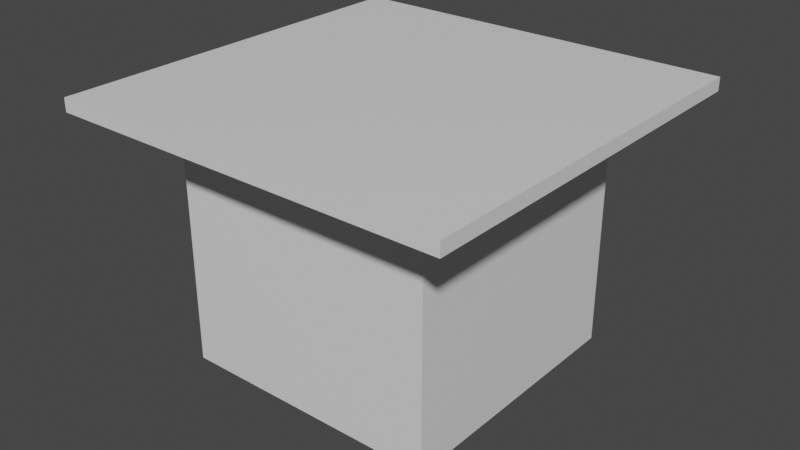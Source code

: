 # Source: Side.blend  (saved by Blender 2.80.75; exported with 4.5.12 LTS)
import bpy
from mathutils import Matrix  # noqa: F401  (used for matrix-valued properties, if any)

bpy.ops.wm.read_factory_settings(use_empty=True)
scene = bpy.context.scene
scene.name = 'Scene'

# ---- collections
col_collection = bpy.data.collections.new('Collection'); scene.collection.children.link(col_collection)

# ---- materials (node trees are filled in below, after node groups)
mat_material = bpy.data.materials.new('Material')
mat_material.alpha_threshold = 0.0
mat_material.use_transparent_shadow = False
mat_material.line_color = (0.0, 0.0, 0.0, 1.0)

# ---- material node trees
mat_material.use_nodes = True; mat_material.node_tree.nodes.clear()
_N = mat_material.node_tree.nodes; _L = mat_material.node_tree.links
n0 = _N.new('ShaderNodeOutputMaterial'); n0.name = 'Material Output'; n0.location = (300, 300)
n1 = _N.new('ShaderNodeBsdfPrincipled'); n1.name = 'Principled BSDF'; n1.location = (10, 300)
n1.distribution = 'GGX'
n1.subsurface_method = 'BURLEY'
n1.inputs[2].default_value = 0.4
n1.inputs[3].default_value = 1.45
n1.inputs[27].default_value = (0.0, 0.0, 0.0, 1.0)
n1.inputs[28].default_value = 1.0
_L.new(n1.outputs[0], n0.inputs[0])
n0.is_active_output = True

# ---- world
world_world = bpy.data.worlds.new('World'); scene.world = world_world
world_world.use_nodes = True; world_world.node_tree.nodes.clear()
_N = world_world.node_tree.nodes; _L = world_world.node_tree.links
n0 = _N.new('ShaderNodeOutputWorld'); n0.name = 'World Output'; n0.location = (300, 300)
n1 = _N.new('ShaderNodeBackground'); n1.name = 'Background'; n1.location = (10, 300)
n1.inputs[0].default_value = (0.05088, 0.05088, 0.05088, 1.0)
_L.new(n1.outputs[0], n0.inputs[0])
n0.is_active_output = True
world_world.color = (0.05088, 0.05088, 0.05088)
world_world.use_sun_shadow = False
world_world.sun_shadow_jitter_overblur = 0.0

# ---- meshes
me_cube = bpy.data.meshes.new('Cube')
me_cube.from_pydata([(1.0, 1.0, 1.0), (0.6199, 1.0, -0.6199), (1.0, -1.0, 1.0), (1.0, -1.0, -1.0), (-1.0, 1.0, 1.0), (-0.6199, 1.0, -0.6199), (-1.0, -1.0, 1.0), (-1.0, -1.0, -1.0), (0.6199, 1.0, 0.5199), (-1.0, -1.0, 0.9), (1.0, -1.0, 0.9), (-0.6199, 1.0, 0.5199), (1.5, 1.0, 1.0), (1.5, -1.0, 1.0), (1.5, 1.0, 0.9), (1.5, -1.0, 0.9), (-1.0, -1.5, 0.9), (-1.0, -1.5, 1.0), (1.0, -1.5, 1.0), (1.0, -1.5, 0.9), (-1.0, 1.5, 1.0), (1.0, 1.5, 1.0), (1.0, 1.5, 0.9), (-1.0, 1.5, 0.9), (-1.5, -1.0, 0.9), (-1.5, -1.0, 1.0), (-1.5, 1.0, 1.0), (-1.5, 1.0, 0.9), (-1.0, -1.5, 0.9), (-1.0, -1.5, 1.0), (-1.5, -1.5, 0.9), (-1.5, -1.5, 1.0), (1.5, -1.0, 1.0), (1.5, -1.0, 0.9), (1.5, -1.5, 1.0), (1.5, -1.5, 0.9), (1.0, 1.5, 1.0), (1.0, 1.5, 0.9), (1.5, 1.5, 1.0), (1.5, 1.5, 0.9), (-1.5, 1.0, 1.0), (-1.5, 1.0, 0.9), (-1.5, 1.5, 1.0), (-1.5, 1.5, 0.9), (1.0, 1.0, -1.0), (-1.0, 1.0, -1.0), (1.0, 1.0, 0.9), (-1.0, 1.0, 0.9), (0.6199, 1.037, -0.6199), (-0.6199, 1.037, -0.6199), (0.6199, 1.037, 0.5199), (-0.6199, 1.037, 0.5199)], [], [(0, 4, 6, 2), (6, 9, 16, 17), (6, 4, 26, 25), (45, 44, 3, 7), (0, 2, 13, 12), (46, 47, 23, 22), (5, 11, 51, 49), (44, 46, 10, 3), (7, 9, 47, 45), (3, 10, 9, 7), (14, 12, 13, 15), (2, 10, 15, 13), (14, 46, 37, 39), (10, 46, 14, 15), (19, 18, 17, 16), (19, 10, 33, 35), (9, 10, 19, 16), (2, 6, 17, 18), (23, 20, 21, 22), (0, 46, 22, 21), (4, 0, 21, 20), (23, 47, 41, 43), (24, 25, 26, 27), (47, 9, 24, 27), (25, 24, 30, 31), (4, 47, 27, 26), (28, 29, 31, 30), (6, 25, 31, 29), (9, 6, 29, 28), (24, 9, 28, 30), (33, 32, 34, 35), (10, 2, 32, 33), (2, 18, 34, 32), (18, 19, 35, 34), (37, 36, 38, 39), (0, 12, 38, 36), (46, 0, 36, 37), (12, 14, 39, 38), (41, 40, 42, 43), (20, 23, 43, 42), (4, 20, 42, 40), (47, 4, 40, 41), (5, 1, 44, 45), (1, 8, 46, 44), (11, 5, 45, 47), (8, 11, 47, 46), (49, 51, 50, 48), (1, 5, 49, 48), (11, 8, 50, 51), (8, 1, 48, 50)])
_uv = me_cube.uv_layers.new(name='UVMap')
_uv.uv.foreach_set('vector', [0.375, 0.0, 0.625, 0.0, 0.625, 0.25, 0.375, 0.25, 0.625, 0.5, 0.6125, 0.5, 0.6125, 0.5, 0.625, 0.5, 0.625, 0.25, 0.625, 0.0, 0.625, 0.0, 0.625, 0.25, 0.375, 0.75, 0.625, 0.75, 0.625, 1.0, 0.375, 1.0, 0.375, 0.0, 0.375, 0.25, 0.375, 0.25, 0.375, 0.0, 0.8625, 0.75, 0.8625, 0.5, 0.8625, 0.5, 0.8625, 0.75, 0.6725, 0.5475, 0.815, 0.5475, 0.815, 0.5475, 0.6725, 0.5475, 0.125, 0.5, 0.3625, 0.5, 0.3625, 0.75, 0.125, 0.75, 0.375, 0.5, 0.6125, 0.5, 0.6125, 0.75, 0.375, 0.75, 0.375, 0.25, 0.6125, 0.25, 0.6125, 0.5, 0.375, 0.5, 0.3625, 0.5, 0.375, 0.5, 0.375, 0.75, 0.3625, 0.75, 0.625, 0.25, 0.6125, 0.25, 0.6125, 0.25, 0.625, 0.25, 0.3625, 0.5, 0.3625, 0.5, 0.3625, 0.5, 0.3625, 0.5, 0.3625, 0.75, 0.3625, 0.5, 0.3625, 0.5, 0.3625, 0.75, 0.6125, 0.25, 0.625, 0.25, 0.625, 0.5, 0.6125, 0.5, 0.6125, 0.25, 0.6125, 0.25, 0.6125, 0.25, 0.6125, 0.25, 0.6125, 0.5, 0.6125, 0.25, 0.6125, 0.25, 0.6125, 0.5, 0.375, 0.25, 0.625, 0.25, 0.625, 0.25, 0.375, 0.25, 0.8625, 0.5, 0.875, 0.5, 0.875, 0.75, 0.8625, 0.75, 0.875, 0.75, 0.8625, 0.75, 0.8625, 0.75, 0.875, 0.75, 0.625, 0.0, 0.375, 0.0, 0.375, 0.0, 0.625, 0.0, 0.8625, 0.5, 0.8625, 0.5, 0.8625, 0.5, 0.8625, 0.5, 0.6125, 0.5, 0.625, 0.5, 0.625, 0.75, 0.6125, 0.75, 0.6125, 0.75, 0.6125, 0.5, 0.6125, 0.5, 0.6125, 0.75, 0.625, 0.5, 0.6125, 0.5, 0.6125, 0.5, 0.625, 0.5, 0.625, 0.75, 0.6125, 0.75, 0.6125, 0.75, 0.625, 0.75, 0.6125, 0.5, 0.625, 0.5, 0.625, 0.5, 0.6125, 0.5, 0.625, 0.25, 0.625, 0.25, 0.625, 0.25, 0.625, 0.25, 0.6125, 0.5, 0.625, 0.5, 0.625, 0.5, 0.6125, 0.5, 0.6125, 0.5, 0.6125, 0.5, 0.6125, 0.5, 0.6125, 0.5, 0.6125, 0.25, 0.625, 0.25, 0.625, 0.25, 0.6125, 0.25, 0.6125, 0.25, 0.625, 0.25, 0.625, 0.25, 0.6125, 0.25, 0.375, 0.25, 0.375, 0.25, 0.375, 0.25, 0.375, 0.25, 0.625, 0.25, 0.6125, 0.25, 0.6125, 0.25, 0.625, 0.25, 0.8625, 0.75, 0.875, 0.75, 0.875, 0.75, 0.8625, 0.75, 0.375, 0.0, 0.375, 0.0, 0.375, 0.0, 0.375, 0.0, 0.8625, 0.75, 0.875, 0.75, 0.875, 0.75, 0.8625, 0.75, 0.375, 0.5, 0.3625, 0.5, 0.3625, 0.5, 0.375, 0.5, 0.6125, 0.75, 0.625, 0.75, 0.625, 0.75, 0.6125, 0.75, 0.875, 0.5, 0.8625, 0.5, 0.8625, 0.5, 0.875, 0.5, 0.625, 0.0, 0.625, 0.0, 0.625, 0.0, 0.625, 0.0, 0.6125, 0.75, 0.625, 0.75, 0.625, 0.75, 0.6125, 0.75, 0.6725, 0.5475, 0.6725, 0.7025, 0.625, 0.75, 0.625, 0.5, 0.6725, 0.7025, 0.815, 0.7025, 0.8625, 0.75, 0.625, 0.75, 0.815, 0.5475, 0.6725, 0.5475, 0.625, 0.5, 0.8625, 0.5, 0.815, 0.7025, 0.815, 0.5475, 0.8625, 0.5, 0.8625, 0.75, 0.6725, 0.5475, 0.815, 0.5475, 0.815, 0.7025, 0.6725, 0.7025, 0.6725, 0.7025, 0.6725, 0.5475, 0.6725, 0.5475, 0.6725, 0.7025, 0.815, 0.5475, 0.815, 0.7025, 0.815, 0.7025, 0.815, 0.5475, 0.815, 0.7025, 0.6725, 0.7025, 0.6725, 0.7025, 0.815, 0.7025])
me_cube.materials.append(mat_material)
me_cube.use_remesh_preserve_volume = False
me_cube.use_remesh_preserve_attributes = False
me_cube.use_mirror_vertex_groups = False
me_cube.update()

# ---- objects
ob_cube = bpy.data.objects.new('Cube', me_cube)

# ---- transforms, parenting, visibility, modifiers, constraints
ob_cube.location = (0.0, 0.0, 0.0)
ob_cube.scale = (2.0, 2.0, 2.0)
ob_cube.lock_rotations_4d = False
ob_cube.empty_display_type = 'ARROWS'
ob_cube.lineart.crease_threshold = 0.0

# ---- collection membership
col_collection.objects.link(ob_cube)

# ---- scene / render settings (as saved in the file)
scene.frame_start = 1; scene.frame_end = 250; scene.frame_set(1)
scene.render.engine = 'BLENDER_EEVEE_NEXT'
scene.cycles.use_denoising = False
scene.cycles.samples = 128
scene.cycles.sampling_pattern = 'TABULATED_SOBOL'
scene.cycles.use_adaptive_sampling = False
scene.cycles.use_light_tree = False
scene.view_settings.view_transform = 'Filmic'
bpy.context.view_layer.update()

# ---- added for rendering (the .blend has no active camera and no usable light): camera, sun
cam_auto = bpy.data.cameras.new('AutoCamera')
cam_auto.lens = 50.0
cam_auto.sensor_width = 36.0
cam_auto.clip_end = 1000.0
ob_auto_camera = bpy.data.objects.new('AutoCamera', cam_auto)
scene.collection.objects.link(ob_auto_camera)
ob_auto_camera.location = (8.67938, -10.4153, 6.9435)
ob_auto_camera.rotation_euler = (1.09748, -7.21219e-08, 0.694738)
scene.camera = ob_auto_camera
light_auto_sun = bpy.data.lights.new('AutoSun', 'SUN')
light_auto_sun.energy = 3.0
light_auto_sun.angle = 0.0523599
ob_auto_sun = bpy.data.objects.new('AutoSun', light_auto_sun)
scene.collection.objects.link(ob_auto_sun)
ob_auto_sun.rotation_euler = (0.872665, 0.174533, 0.523599)
bpy.context.view_layer.update()
